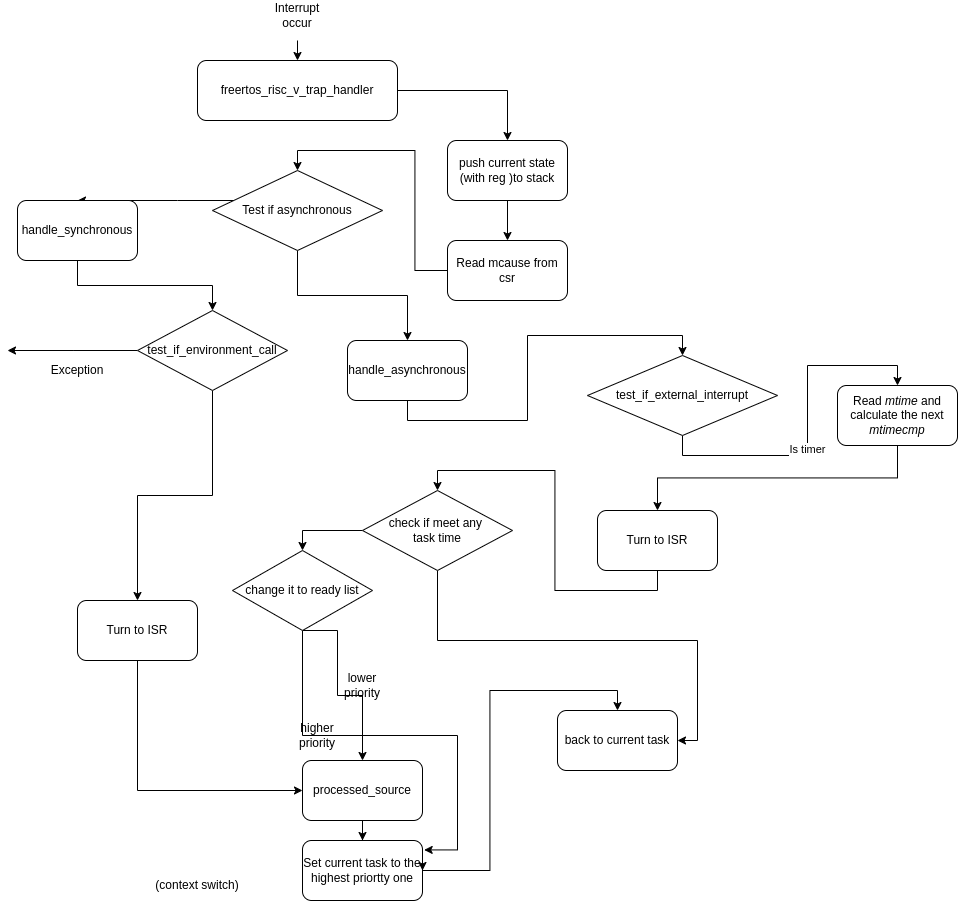

The diagram above was exported from draw.io. Its source (the exported page's mxGraphModel, read from the mxfile embedded in the PNG):
<mxGraphModel dx="2474" dy="1187" grid="1" gridSize="10" guides="1" tooltips="1" connect="1" arrows="1" fold="1" page="1" pageScale="1" pageWidth="850" pageHeight="1100" math="0" shadow="0">
  <root>
    <mxCell id="0" />
    <mxCell id="1" parent="0" />
    <mxCell id="G6T2RIp9kXrQN2A4_Lia-14" value="" style="edgeStyle=orthogonalEdgeStyle;rounded=0;orthogonalLoop=1;jettySize=auto;html=1;" parent="1" source="G6T2RIp9kXrQN2A4_Lia-1" target="G6T2RIp9kXrQN2A4_Lia-4" edge="1">
      <mxGeometry relative="1" as="geometry" />
    </mxCell>
    <mxCell id="G6T2RIp9kXrQN2A4_Lia-1" value="freertos_risc_v_trap_handler" style="rounded=1;whiteSpace=wrap;html=1;" parent="1" vertex="1">
      <mxGeometry x="260" y="310" width="200" height="60" as="geometry" />
    </mxCell>
    <mxCell id="G6T2RIp9kXrQN2A4_Lia-2" value="" style="endArrow=classic;html=1;rounded=0;entryX=0.5;entryY=0;entryDx=0;entryDy=0;" parent="1" target="G6T2RIp9kXrQN2A4_Lia-1" edge="1">
      <mxGeometry width="50" height="50" relative="1" as="geometry">
        <mxPoint x="360" y="290" as="sourcePoint" />
        <mxPoint x="470" y="520" as="targetPoint" />
      </mxGeometry>
    </mxCell>
    <mxCell id="G6T2RIp9kXrQN2A4_Lia-3" value="Interrupt occur" style="text;html=1;align=center;verticalAlign=middle;whiteSpace=wrap;rounded=0;" parent="1" vertex="1">
      <mxGeometry x="330" y="250" width="60" height="30" as="geometry" />
    </mxCell>
    <mxCell id="G6T2RIp9kXrQN2A4_Lia-15" value="" style="edgeStyle=orthogonalEdgeStyle;rounded=0;orthogonalLoop=1;jettySize=auto;html=1;" parent="1" source="G6T2RIp9kXrQN2A4_Lia-4" target="G6T2RIp9kXrQN2A4_Lia-5" edge="1">
      <mxGeometry relative="1" as="geometry" />
    </mxCell>
    <mxCell id="G6T2RIp9kXrQN2A4_Lia-4" value="push current state&lt;div&gt;(with reg )to stack&lt;/div&gt;" style="rounded=1;whiteSpace=wrap;html=1;" parent="1" vertex="1">
      <mxGeometry x="510" y="390" width="120" height="60" as="geometry" />
    </mxCell>
    <mxCell id="G6T2RIp9kXrQN2A4_Lia-17" style="edgeStyle=orthogonalEdgeStyle;rounded=0;orthogonalLoop=1;jettySize=auto;html=1;entryX=0.5;entryY=0;entryDx=0;entryDy=0;" parent="1" source="G6T2RIp9kXrQN2A4_Lia-5" target="G6T2RIp9kXrQN2A4_Lia-6" edge="1">
      <mxGeometry relative="1" as="geometry" />
    </mxCell>
    <mxCell id="G6T2RIp9kXrQN2A4_Lia-5" value="Read mcause from csr" style="rounded=1;whiteSpace=wrap;html=1;" parent="1" vertex="1">
      <mxGeometry x="510" y="490" width="120" height="60" as="geometry" />
    </mxCell>
    <mxCell id="G6T2RIp9kXrQN2A4_Lia-11" style="edgeStyle=orthogonalEdgeStyle;rounded=0;orthogonalLoop=1;jettySize=auto;html=1;entryX=0.5;entryY=0;entryDx=0;entryDy=0;" parent="1" source="G6T2RIp9kXrQN2A4_Lia-6" target="G6T2RIp9kXrQN2A4_Lia-8" edge="1">
      <mxGeometry relative="1" as="geometry">
        <mxPoint x="200" y="850" as="targetPoint" />
        <Array as="points">
          <mxPoint x="240" y="450" />
          <mxPoint x="240" y="450" />
        </Array>
      </mxGeometry>
    </mxCell>
    <mxCell id="G6T2RIp9kXrQN2A4_Lia-12" style="edgeStyle=orthogonalEdgeStyle;rounded=0;orthogonalLoop=1;jettySize=auto;html=1;entryX=0.5;entryY=0;entryDx=0;entryDy=0;" parent="1" source="G6T2RIp9kXrQN2A4_Lia-6" target="G6T2RIp9kXrQN2A4_Lia-9" edge="1">
      <mxGeometry relative="1" as="geometry" />
    </mxCell>
    <mxCell id="G6T2RIp9kXrQN2A4_Lia-6" value="Test if asynchronous" style="rhombus;whiteSpace=wrap;html=1;" parent="1" vertex="1">
      <mxGeometry x="275" y="420" width="170" height="80" as="geometry" />
    </mxCell>
    <mxCell id="G6T2RIp9kXrQN2A4_Lia-62" style="edgeStyle=orthogonalEdgeStyle;rounded=0;orthogonalLoop=1;jettySize=auto;html=1;" parent="1" source="G6T2RIp9kXrQN2A4_Lia-8" target="G6T2RIp9kXrQN2A4_Lia-58" edge="1">
      <mxGeometry relative="1" as="geometry" />
    </mxCell>
    <mxCell id="G6T2RIp9kXrQN2A4_Lia-8" value="handle_synchronous" style="rounded=1;whiteSpace=wrap;html=1;" parent="1" vertex="1">
      <mxGeometry x="80" y="450" width="120" height="60" as="geometry" />
    </mxCell>
    <mxCell id="G6T2RIp9kXrQN2A4_Lia-51" style="edgeStyle=orthogonalEdgeStyle;rounded=0;orthogonalLoop=1;jettySize=auto;html=1;exitX=0.5;exitY=1;exitDx=0;exitDy=0;entryX=0.5;entryY=0;entryDx=0;entryDy=0;" parent="1" source="G6T2RIp9kXrQN2A4_Lia-9" target="G6T2RIp9kXrQN2A4_Lia-48" edge="1">
      <mxGeometry relative="1" as="geometry" />
    </mxCell>
    <mxCell id="G6T2RIp9kXrQN2A4_Lia-9" value="handle_asynchronous" style="rounded=1;whiteSpace=wrap;html=1;" parent="1" vertex="1">
      <mxGeometry x="410" y="590" width="120" height="60" as="geometry" />
    </mxCell>
    <mxCell id="G6T2RIp9kXrQN2A4_Lia-35" style="edgeStyle=orthogonalEdgeStyle;rounded=0;orthogonalLoop=1;jettySize=auto;html=1;exitX=0.5;exitY=1;exitDx=0;exitDy=0;entryX=0;entryY=0.5;entryDx=0;entryDy=0;" parent="1" source="G6T2RIp9kXrQN2A4_Lia-10" target="G6T2RIp9kXrQN2A4_Lia-32" edge="1">
      <mxGeometry relative="1" as="geometry" />
    </mxCell>
    <mxCell id="G6T2RIp9kXrQN2A4_Lia-10" value="Turn to ISR" style="rounded=1;whiteSpace=wrap;html=1;" parent="1" vertex="1">
      <mxGeometry x="140" y="850" width="120" height="60" as="geometry" />
    </mxCell>
    <mxCell id="G6T2RIp9kXrQN2A4_Lia-28" style="edgeStyle=orthogonalEdgeStyle;rounded=0;orthogonalLoop=1;jettySize=auto;html=1;exitX=0.5;exitY=1;exitDx=0;exitDy=0;entryX=0.5;entryY=0;entryDx=0;entryDy=0;" parent="1" source="G6T2RIp9kXrQN2A4_Lia-18" target="G6T2RIp9kXrQN2A4_Lia-27" edge="1">
      <mxGeometry relative="1" as="geometry">
        <mxPoint x="520.1176470588236" y="1090" as="targetPoint" />
      </mxGeometry>
    </mxCell>
    <mxCell id="G6T2RIp9kXrQN2A4_Lia-18" value="Read &lt;i&gt;mtime&lt;/i&gt; and calculate the next &lt;i&gt;mtimecmp&lt;/i&gt;" style="rounded=1;whiteSpace=wrap;html=1;" parent="1" vertex="1">
      <mxGeometry x="900" y="635" width="120" height="60" as="geometry" />
    </mxCell>
    <mxCell id="G6T2RIp9kXrQN2A4_Lia-26" value="Exception" style="text;html=1;align=center;verticalAlign=middle;whiteSpace=wrap;rounded=0;" parent="1" vertex="1">
      <mxGeometry x="110" y="605" width="60" height="30" as="geometry" />
    </mxCell>
    <mxCell id="G6T2RIp9kXrQN2A4_Lia-30" style="edgeStyle=orthogonalEdgeStyle;rounded=0;orthogonalLoop=1;jettySize=auto;html=1;exitX=0.5;exitY=1;exitDx=0;exitDy=0;entryX=0.5;entryY=0;entryDx=0;entryDy=0;" parent="1" source="G6T2RIp9kXrQN2A4_Lia-27" target="G6T2RIp9kXrQN2A4_Lia-29" edge="1">
      <mxGeometry relative="1" as="geometry">
        <mxPoint x="529.9999999999998" y="1210" as="targetPoint" />
      </mxGeometry>
    </mxCell>
    <mxCell id="G6T2RIp9kXrQN2A4_Lia-27" value="Turn to ISR" style="rounded=1;whiteSpace=wrap;html=1;" parent="1" vertex="1">
      <mxGeometry x="660" y="760" width="120" height="60" as="geometry" />
    </mxCell>
    <mxCell id="G6T2RIp9kXrQN2A4_Lia-36" style="edgeStyle=orthogonalEdgeStyle;rounded=0;orthogonalLoop=1;jettySize=auto;html=1;exitX=0;exitY=0.5;exitDx=0;exitDy=0;entryX=0.5;entryY=0;entryDx=0;entryDy=0;" parent="1" source="G6T2RIp9kXrQN2A4_Lia-29" target="G6T2RIp9kXrQN2A4_Lia-31" edge="1">
      <mxGeometry relative="1" as="geometry" />
    </mxCell>
    <mxCell id="G6T2RIp9kXrQN2A4_Lia-41" style="edgeStyle=orthogonalEdgeStyle;rounded=0;orthogonalLoop=1;jettySize=auto;html=1;exitX=0.5;exitY=1;exitDx=0;exitDy=0;entryX=1;entryY=0.5;entryDx=0;entryDy=0;" parent="1" source="G6T2RIp9kXrQN2A4_Lia-29" target="G6T2RIp9kXrQN2A4_Lia-34" edge="1">
      <mxGeometry relative="1" as="geometry" />
    </mxCell>
    <mxCell id="G6T2RIp9kXrQN2A4_Lia-29" value="check if meet any&amp;nbsp;&lt;div&gt;task time&lt;/div&gt;" style="rhombus;whiteSpace=wrap;html=1;" parent="1" vertex="1">
      <mxGeometry x="425" y="740" width="150" height="80" as="geometry" />
    </mxCell>
    <mxCell id="G6T2RIp9kXrQN2A4_Lia-37" style="edgeStyle=orthogonalEdgeStyle;rounded=0;orthogonalLoop=1;jettySize=auto;html=1;exitX=0.5;exitY=1;exitDx=0;exitDy=0;entryX=0.5;entryY=0;entryDx=0;entryDy=0;" parent="1" source="G6T2RIp9kXrQN2A4_Lia-31" target="G6T2RIp9kXrQN2A4_Lia-32" edge="1">
      <mxGeometry relative="1" as="geometry">
        <Array as="points">
          <mxPoint x="400" y="880" />
          <mxPoint x="400" y="945" />
          <mxPoint x="425" y="945" />
        </Array>
      </mxGeometry>
    </mxCell>
    <mxCell id="cuB7Xr6pxHvpuc_J5k3u-9" style="edgeStyle=orthogonalEdgeStyle;rounded=0;orthogonalLoop=1;jettySize=auto;html=1;entryX=1.014;entryY=0.157;entryDx=0;entryDy=0;entryPerimeter=0;" edge="1" parent="1" source="G6T2RIp9kXrQN2A4_Lia-31" target="G6T2RIp9kXrQN2A4_Lia-33">
      <mxGeometry relative="1" as="geometry">
        <mxPoint x="490" y="1100" as="targetPoint" />
        <Array as="points">
          <mxPoint x="365" y="985" />
          <mxPoint x="520" y="985" />
          <mxPoint x="520" y="1099" />
        </Array>
      </mxGeometry>
    </mxCell>
    <mxCell id="G6T2RIp9kXrQN2A4_Lia-31" value="change it to ready list" style="rhombus;whiteSpace=wrap;html=1;" parent="1" vertex="1">
      <mxGeometry x="295" y="800" width="140" height="80" as="geometry" />
    </mxCell>
    <mxCell id="G6T2RIp9kXrQN2A4_Lia-39" style="edgeStyle=orthogonalEdgeStyle;rounded=0;orthogonalLoop=1;jettySize=auto;html=1;entryX=0.5;entryY=0;entryDx=0;entryDy=0;" parent="1" source="G6T2RIp9kXrQN2A4_Lia-32" target="G6T2RIp9kXrQN2A4_Lia-33" edge="1">
      <mxGeometry relative="1" as="geometry" />
    </mxCell>
    <mxCell id="G6T2RIp9kXrQN2A4_Lia-32" value="processed_source" style="rounded=1;whiteSpace=wrap;html=1;" parent="1" vertex="1">
      <mxGeometry x="365" y="1010" width="120" height="60" as="geometry" />
    </mxCell>
    <mxCell id="G6T2RIp9kXrQN2A4_Lia-40" style="edgeStyle=orthogonalEdgeStyle;rounded=0;orthogonalLoop=1;jettySize=auto;html=1;entryX=0.5;entryY=0;entryDx=0;entryDy=0;" parent="1" source="G6T2RIp9kXrQN2A4_Lia-33" target="G6T2RIp9kXrQN2A4_Lia-34" edge="1">
      <mxGeometry relative="1" as="geometry" />
    </mxCell>
    <mxCell id="G6T2RIp9kXrQN2A4_Lia-33" value="Set current task to the highest priortty one" style="rounded=1;whiteSpace=wrap;html=1;" parent="1" vertex="1">
      <mxGeometry x="365" y="1090" width="120" height="60" as="geometry" />
    </mxCell>
    <mxCell id="G6T2RIp9kXrQN2A4_Lia-34" value="back to current task" style="rounded=1;whiteSpace=wrap;html=1;" parent="1" vertex="1">
      <mxGeometry x="620" y="960" width="120" height="60" as="geometry" />
    </mxCell>
    <mxCell id="G6T2RIp9kXrQN2A4_Lia-42" value="higher priority" style="text;html=1;align=center;verticalAlign=middle;whiteSpace=wrap;rounded=0;" parent="1" vertex="1">
      <mxGeometry x="350" y="970" width="60" height="30" as="geometry" />
    </mxCell>
    <mxCell id="G6T2RIp9kXrQN2A4_Lia-43" value="lower priority" style="text;html=1;align=center;verticalAlign=middle;whiteSpace=wrap;rounded=0;" parent="1" vertex="1">
      <mxGeometry x="395" y="920" width="60" height="30" as="geometry" />
    </mxCell>
    <mxCell id="G6T2RIp9kXrQN2A4_Lia-52" style="edgeStyle=orthogonalEdgeStyle;rounded=0;orthogonalLoop=1;jettySize=auto;html=1;exitX=0.5;exitY=1;exitDx=0;exitDy=0;entryX=0.5;entryY=0;entryDx=0;entryDy=0;" parent="1" source="G6T2RIp9kXrQN2A4_Lia-48" target="G6T2RIp9kXrQN2A4_Lia-18" edge="1">
      <mxGeometry relative="1" as="geometry" />
    </mxCell>
    <mxCell id="G6T2RIp9kXrQN2A4_Lia-53" value="Is timer" style="edgeLabel;html=1;align=center;verticalAlign=middle;resizable=0;points=[];" parent="G6T2RIp9kXrQN2A4_Lia-52" connectable="0" vertex="1">
      <mxGeometry x="-0.1216" y="1" relative="1" as="geometry">
        <mxPoint as="offset" />
      </mxGeometry>
    </mxCell>
    <mxCell id="G6T2RIp9kXrQN2A4_Lia-48" value="test_if_external_interrupt" style="rhombus;whiteSpace=wrap;html=1;" parent="1" vertex="1">
      <mxGeometry x="650" y="605" width="190" height="80" as="geometry" />
    </mxCell>
    <mxCell id="G6T2RIp9kXrQN2A4_Lia-61" style="edgeStyle=orthogonalEdgeStyle;rounded=0;orthogonalLoop=1;jettySize=auto;html=1;" parent="1" source="G6T2RIp9kXrQN2A4_Lia-58" edge="1">
      <mxGeometry relative="1" as="geometry">
        <mxPoint x="70" y="600" as="targetPoint" />
      </mxGeometry>
    </mxCell>
    <mxCell id="G6T2RIp9kXrQN2A4_Lia-63" style="edgeStyle=orthogonalEdgeStyle;rounded=0;orthogonalLoop=1;jettySize=auto;html=1;entryX=0.5;entryY=0;entryDx=0;entryDy=0;" parent="1" source="G6T2RIp9kXrQN2A4_Lia-58" target="G6T2RIp9kXrQN2A4_Lia-10" edge="1">
      <mxGeometry relative="1" as="geometry" />
    </mxCell>
    <mxCell id="G6T2RIp9kXrQN2A4_Lia-58" value="test_if_environment_call" style="rhombus;whiteSpace=wrap;html=1;" parent="1" vertex="1">
      <mxGeometry x="200" y="560" width="150" height="80" as="geometry" />
    </mxCell>
    <mxCell id="G6T2RIp9kXrQN2A4_Lia-64" value="(context switch)" style="text;html=1;align=center;verticalAlign=middle;whiteSpace=wrap;rounded=0;" parent="1" vertex="1">
      <mxGeometry x="200" y="1120" width="120" height="30" as="geometry" />
    </mxCell>
    <mxCell id="cuB7Xr6pxHvpuc_J5k3u-8" style="edgeStyle=orthogonalEdgeStyle;rounded=0;orthogonalLoop=1;jettySize=auto;html=1;exitX=1;exitY=0.25;exitDx=0;exitDy=0;entryX=1;entryY=0.5;entryDx=0;entryDy=0;" edge="1" parent="1" source="G6T2RIp9kXrQN2A4_Lia-33" target="G6T2RIp9kXrQN2A4_Lia-33">
      <mxGeometry relative="1" as="geometry" />
    </mxCell>
  </root>
</mxGraphModel>